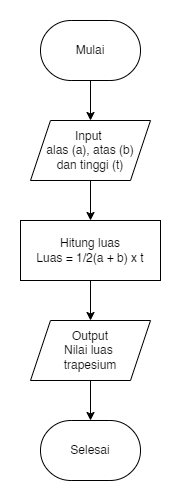

The diagram above was exported from draw.io. Its source (the exported page's mxGraphModel, read from the mxfile embedded in the PNG):
<mxGraphModel dx="1173" dy="579" grid="1" gridSize="10" guides="1" tooltips="1" connect="1" arrows="1" fold="1" page="1" pageScale="1" pageWidth="827" pageHeight="1169" math="0" shadow="0">
  <root>
    <mxCell id="0" />
    <mxCell id="1" parent="0" />
    <mxCell id="BTF4QLO42REIgol2K5sV-7" value="" style="edgeStyle=orthogonalEdgeStyle;rounded=0;orthogonalLoop=1;jettySize=auto;html=1;" edge="1" parent="1" source="BTF4QLO42REIgol2K5sV-2" target="BTF4QLO42REIgol2K5sV-6">
      <mxGeometry relative="1" as="geometry" />
    </mxCell>
    <mxCell id="BTF4QLO42REIgol2K5sV-2" value="Input&amp;nbsp;&lt;div&gt;alas (a), atas (b)&lt;/div&gt;&lt;div&gt;dan tinggi (t)&lt;/div&gt;" style="shape=parallelogram;perimeter=parallelogramPerimeter;whiteSpace=wrap;html=1;fixedSize=1;" vertex="1" parent="1">
      <mxGeometry x="370" y="230" width="120" height="60" as="geometry" />
    </mxCell>
    <mxCell id="BTF4QLO42REIgol2K5sV-5" value="" style="edgeStyle=orthogonalEdgeStyle;rounded=0;orthogonalLoop=1;jettySize=auto;html=1;" edge="1" parent="1" source="BTF4QLO42REIgol2K5sV-4" target="BTF4QLO42REIgol2K5sV-2">
      <mxGeometry relative="1" as="geometry" />
    </mxCell>
    <mxCell id="BTF4QLO42REIgol2K5sV-4" value="Mulai" style="strokeWidth=1;html=1;shape=mxgraph.flowchart.terminator;whiteSpace=wrap;" vertex="1" parent="1">
      <mxGeometry x="380" y="130" width="100" height="60" as="geometry" />
    </mxCell>
    <mxCell id="BTF4QLO42REIgol2K5sV-9" value="" style="edgeStyle=orthogonalEdgeStyle;rounded=0;orthogonalLoop=1;jettySize=auto;html=1;" edge="1" parent="1" source="BTF4QLO42REIgol2K5sV-6" target="BTF4QLO42REIgol2K5sV-8">
      <mxGeometry relative="1" as="geometry" />
    </mxCell>
    <mxCell id="BTF4QLO42REIgol2K5sV-6" value="Hitung luas&lt;div&gt;&lt;div&gt;Luas = 1/2(a + b) x t&lt;/div&gt;&lt;/div&gt;" style="rounded=0;whiteSpace=wrap;html=1;" vertex="1" parent="1">
      <mxGeometry x="360" y="330" width="140" height="60" as="geometry" />
    </mxCell>
    <mxCell id="BTF4QLO42REIgol2K5sV-11" value="" style="edgeStyle=orthogonalEdgeStyle;rounded=0;orthogonalLoop=1;jettySize=auto;html=1;" edge="1" parent="1" source="BTF4QLO42REIgol2K5sV-8" target="BTF4QLO42REIgol2K5sV-10">
      <mxGeometry relative="1" as="geometry" />
    </mxCell>
    <mxCell id="BTF4QLO42REIgol2K5sV-8" value="Output&lt;div&gt;Nilai luas&amp;nbsp;&lt;/div&gt;&lt;div&gt;trapesium&lt;/div&gt;" style="shape=parallelogram;perimeter=parallelogramPerimeter;whiteSpace=wrap;html=1;fixedSize=1;" vertex="1" parent="1">
      <mxGeometry x="370" y="430" width="120" height="60" as="geometry" />
    </mxCell>
    <mxCell id="BTF4QLO42REIgol2K5sV-10" value="Selesai" style="strokeWidth=1;html=1;shape=mxgraph.flowchart.terminator;whiteSpace=wrap;" vertex="1" parent="1">
      <mxGeometry x="380" y="530" width="100" height="60" as="geometry" />
    </mxCell>
  </root>
</mxGraphModel>